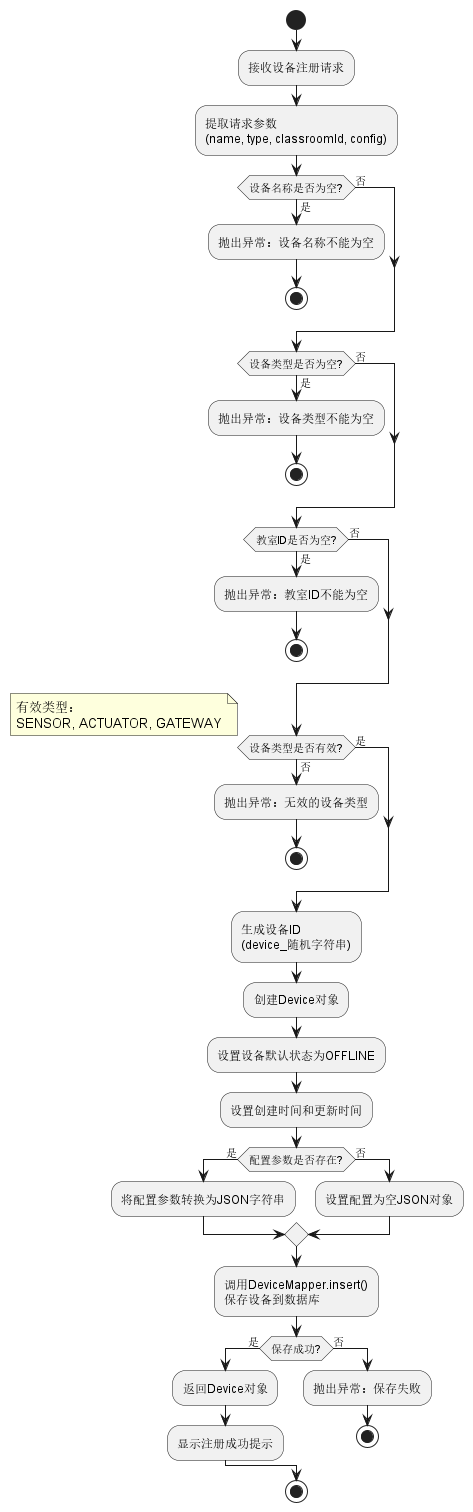

The diagram above was rendered by PlantUML. Its source (embedded in the PNG):
@startuml 设备注册业务逻辑活动图

start

:接收设备注册请求;

:提取请求参数\n(name, type, classroomId, config);

if (设备名称是否为空?) then (是)
  :抛出异常：设备名称不能为空;
  stop
else (否)
endif

if (设备类型是否为空?) then (是)
  :抛出异常：设备类型不能为空;
  stop
else (否)
endif

if (教室ID是否为空?) then (是)
  :抛出异常：教室ID不能为空;
  stop
else (否)
endif

if (设备类型是否有效?) then (否)
  :抛出异常：无效的设备类型;
  stop
else (是)
  note right
    有效类型：
    SENSOR, ACTUATOR, GATEWAY
  end note
endif

:生成设备ID\n(device_随机字符串);

:创建Device对象;

:设置设备默认状态为OFFLINE;

:设置创建时间和更新时间;

if (配置参数是否存在?) then (是)
  :将配置参数转换为JSON字符串;
else (否)
  :设置配置为空JSON对象;
endif

:调用DeviceMapper.insert()\n保存设备到数据库;

if (保存成功?) then (是)
  :返回Device对象;
  :显示注册成功提示;
else (否)
  :抛出异常：保存失败;
  stop
endif

stop

@enduml